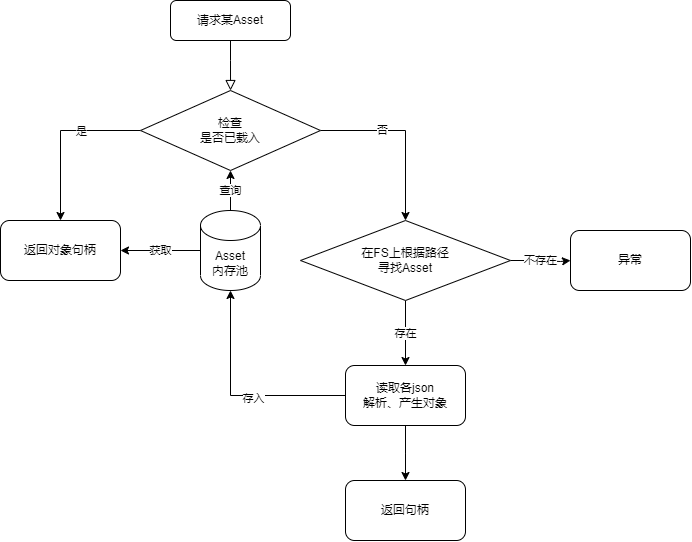

The diagram above was exported from draw.io. Its source (the exported page's mxGraphModel, read from the mxfile embedded in the PNG):
<mxGraphModel dx="1571" dy="1414" grid="1" gridSize="10" guides="1" tooltips="1" connect="1" arrows="1" fold="1" page="1" pageScale="1" pageWidth="1169" pageHeight="827" math="0" shadow="0">
  <root>
    <mxCell id="WIyWlLk6GJQsqaUBKTNV-0" />
    <mxCell id="WIyWlLk6GJQsqaUBKTNV-1" parent="WIyWlLk6GJQsqaUBKTNV-0" />
    <mxCell id="WIyWlLk6GJQsqaUBKTNV-2" value="" style="rounded=0;html=1;jettySize=auto;orthogonalLoop=1;fontSize=11;endArrow=block;endFill=0;endSize=8;strokeWidth=1;shadow=0;labelBackgroundColor=none;edgeStyle=orthogonalEdgeStyle;" parent="WIyWlLk6GJQsqaUBKTNV-1" source="WIyWlLk6GJQsqaUBKTNV-3" edge="1">
      <mxGeometry relative="1" as="geometry">
        <mxPoint x="470.02857142857135" y="234.0228571428571" as="targetPoint" />
        <Array as="points">
          <mxPoint x="470" y="204" />
          <mxPoint x="470" y="204" />
        </Array>
      </mxGeometry>
    </mxCell>
    <mxCell id="WIyWlLk6GJQsqaUBKTNV-3" value="请求某Asset" style="rounded=1;whiteSpace=wrap;html=1;fontSize=12;glass=0;strokeWidth=1;shadow=0;" parent="WIyWlLk6GJQsqaUBKTNV-1" vertex="1">
      <mxGeometry x="410" y="144" width="120" height="40" as="geometry" />
    </mxCell>
    <mxCell id="cMdaHDpcUsGcFHjsHnRZ-5" style="edgeStyle=orthogonalEdgeStyle;rounded=0;orthogonalLoop=1;jettySize=auto;html=1;entryX=0.5;entryY=0;entryDx=0;entryDy=0;" edge="1" parent="WIyWlLk6GJQsqaUBKTNV-1" source="cMdaHDpcUsGcFHjsHnRZ-1" target="cMdaHDpcUsGcFHjsHnRZ-4">
      <mxGeometry relative="1" as="geometry" />
    </mxCell>
    <mxCell id="cMdaHDpcUsGcFHjsHnRZ-6" value="是" style="edgeLabel;html=1;align=center;verticalAlign=middle;resizable=0;points=[];" vertex="1" connectable="0" parent="cMdaHDpcUsGcFHjsHnRZ-5">
      <mxGeometry x="-0.1856" y="3" relative="1" as="geometry">
        <mxPoint x="9" y="-3" as="offset" />
      </mxGeometry>
    </mxCell>
    <mxCell id="cMdaHDpcUsGcFHjsHnRZ-11" style="edgeStyle=orthogonalEdgeStyle;rounded=0;orthogonalLoop=1;jettySize=auto;html=1;entryX=0.5;entryY=0;entryDx=0;entryDy=0;exitX=1;exitY=0.5;exitDx=0;exitDy=0;" edge="1" parent="WIyWlLk6GJQsqaUBKTNV-1" source="cMdaHDpcUsGcFHjsHnRZ-1" target="cMdaHDpcUsGcFHjsHnRZ-13">
      <mxGeometry relative="1" as="geometry">
        <mxPoint x="640" y="364" as="targetPoint" />
      </mxGeometry>
    </mxCell>
    <mxCell id="cMdaHDpcUsGcFHjsHnRZ-12" value="否" style="edgeLabel;html=1;align=center;verticalAlign=middle;resizable=0;points=[];" vertex="1" connectable="0" parent="cMdaHDpcUsGcFHjsHnRZ-11">
      <mxGeometry x="-0.298" y="1" relative="1" as="geometry">
        <mxPoint as="offset" />
      </mxGeometry>
    </mxCell>
    <mxCell id="cMdaHDpcUsGcFHjsHnRZ-1" value="检查&lt;br style=&quot;border-color: var(--border-color);&quot;&gt;是否已载入" style="rhombus;whiteSpace=wrap;html=1;" vertex="1" parent="WIyWlLk6GJQsqaUBKTNV-1">
      <mxGeometry x="380" y="234" width="180" height="80" as="geometry" />
    </mxCell>
    <mxCell id="cMdaHDpcUsGcFHjsHnRZ-3" value="查询" style="edgeStyle=orthogonalEdgeStyle;rounded=0;orthogonalLoop=1;jettySize=auto;html=1;" edge="1" parent="WIyWlLk6GJQsqaUBKTNV-1" source="cMdaHDpcUsGcFHjsHnRZ-2" target="cMdaHDpcUsGcFHjsHnRZ-1">
      <mxGeometry relative="1" as="geometry" />
    </mxCell>
    <mxCell id="cMdaHDpcUsGcFHjsHnRZ-7" value="获取" style="edgeStyle=orthogonalEdgeStyle;rounded=0;orthogonalLoop=1;jettySize=auto;html=1;entryX=1;entryY=0.5;entryDx=0;entryDy=0;" edge="1" parent="WIyWlLk6GJQsqaUBKTNV-1" source="cMdaHDpcUsGcFHjsHnRZ-2" target="cMdaHDpcUsGcFHjsHnRZ-4">
      <mxGeometry relative="1" as="geometry" />
    </mxCell>
    <mxCell id="cMdaHDpcUsGcFHjsHnRZ-2" value="Asset&lt;br&gt;内存池" style="shape=cylinder3;whiteSpace=wrap;html=1;boundedLbl=1;backgroundOutline=1;size=15;" vertex="1" parent="WIyWlLk6GJQsqaUBKTNV-1">
      <mxGeometry x="440" y="354" width="60" height="80" as="geometry" />
    </mxCell>
    <mxCell id="cMdaHDpcUsGcFHjsHnRZ-4" value="返回对象句柄" style="rounded=1;whiteSpace=wrap;html=1;" vertex="1" parent="WIyWlLk6GJQsqaUBKTNV-1">
      <mxGeometry x="240" y="364" width="120" height="60" as="geometry" />
    </mxCell>
    <mxCell id="cMdaHDpcUsGcFHjsHnRZ-14" value="不存在" style="edgeStyle=orthogonalEdgeStyle;rounded=0;orthogonalLoop=1;jettySize=auto;html=1;entryX=0;entryY=0.5;entryDx=0;entryDy=0;" edge="1" parent="WIyWlLk6GJQsqaUBKTNV-1" source="cMdaHDpcUsGcFHjsHnRZ-13" target="cMdaHDpcUsGcFHjsHnRZ-15">
      <mxGeometry relative="1" as="geometry">
        <mxPoint x="800" y="404" as="targetPoint" />
        <Array as="points">
          <mxPoint x="775" y="404" />
          <mxPoint x="775" y="405" />
          <mxPoint x="800" y="405" />
          <mxPoint x="800" y="404" />
        </Array>
      </mxGeometry>
    </mxCell>
    <mxCell id="cMdaHDpcUsGcFHjsHnRZ-19" value="存在" style="edgeStyle=orthogonalEdgeStyle;rounded=0;orthogonalLoop=1;jettySize=auto;html=1;entryX=0.5;entryY=0;entryDx=0;entryDy=0;" edge="1" parent="WIyWlLk6GJQsqaUBKTNV-1" source="cMdaHDpcUsGcFHjsHnRZ-13" target="cMdaHDpcUsGcFHjsHnRZ-17">
      <mxGeometry relative="1" as="geometry" />
    </mxCell>
    <mxCell id="cMdaHDpcUsGcFHjsHnRZ-13" value="在FS上根据路径&lt;br style=&quot;border-color: var(--border-color);&quot;&gt;寻找Asset" style="rhombus;whiteSpace=wrap;html=1;" vertex="1" parent="WIyWlLk6GJQsqaUBKTNV-1">
      <mxGeometry x="540" y="364" width="210" height="80" as="geometry" />
    </mxCell>
    <mxCell id="cMdaHDpcUsGcFHjsHnRZ-15" value="异常" style="rounded=1;whiteSpace=wrap;html=1;" vertex="1" parent="WIyWlLk6GJQsqaUBKTNV-1">
      <mxGeometry x="810" y="374" width="120" height="60" as="geometry" />
    </mxCell>
    <mxCell id="cMdaHDpcUsGcFHjsHnRZ-20" style="edgeStyle=orthogonalEdgeStyle;rounded=0;orthogonalLoop=1;jettySize=auto;html=1;entryX=0.5;entryY=1;entryDx=0;entryDy=0;entryPerimeter=0;" edge="1" parent="WIyWlLk6GJQsqaUBKTNV-1" source="cMdaHDpcUsGcFHjsHnRZ-17" target="cMdaHDpcUsGcFHjsHnRZ-2">
      <mxGeometry relative="1" as="geometry" />
    </mxCell>
    <mxCell id="cMdaHDpcUsGcFHjsHnRZ-21" value="存入" style="edgeLabel;html=1;align=center;verticalAlign=middle;resizable=0;points=[];" vertex="1" connectable="0" parent="cMdaHDpcUsGcFHjsHnRZ-20">
      <mxGeometry x="-0.1535" y="2" relative="1" as="geometry">
        <mxPoint as="offset" />
      </mxGeometry>
    </mxCell>
    <mxCell id="cMdaHDpcUsGcFHjsHnRZ-22" style="edgeStyle=orthogonalEdgeStyle;rounded=0;orthogonalLoop=1;jettySize=auto;html=1;" edge="1" parent="WIyWlLk6GJQsqaUBKTNV-1" source="cMdaHDpcUsGcFHjsHnRZ-17">
      <mxGeometry relative="1" as="geometry">
        <mxPoint x="645" y="624" as="targetPoint" />
      </mxGeometry>
    </mxCell>
    <mxCell id="cMdaHDpcUsGcFHjsHnRZ-17" value="读取各json&lt;br&gt;解析、产生对象" style="rounded=1;whiteSpace=wrap;html=1;" vertex="1" parent="WIyWlLk6GJQsqaUBKTNV-1">
      <mxGeometry x="585" y="509" width="120" height="60" as="geometry" />
    </mxCell>
    <mxCell id="cMdaHDpcUsGcFHjsHnRZ-23" value="返回句柄" style="rounded=1;whiteSpace=wrap;html=1;" vertex="1" parent="WIyWlLk6GJQsqaUBKTNV-1">
      <mxGeometry x="585" y="624" width="120" height="60" as="geometry" />
    </mxCell>
  </root>
</mxGraphModel>